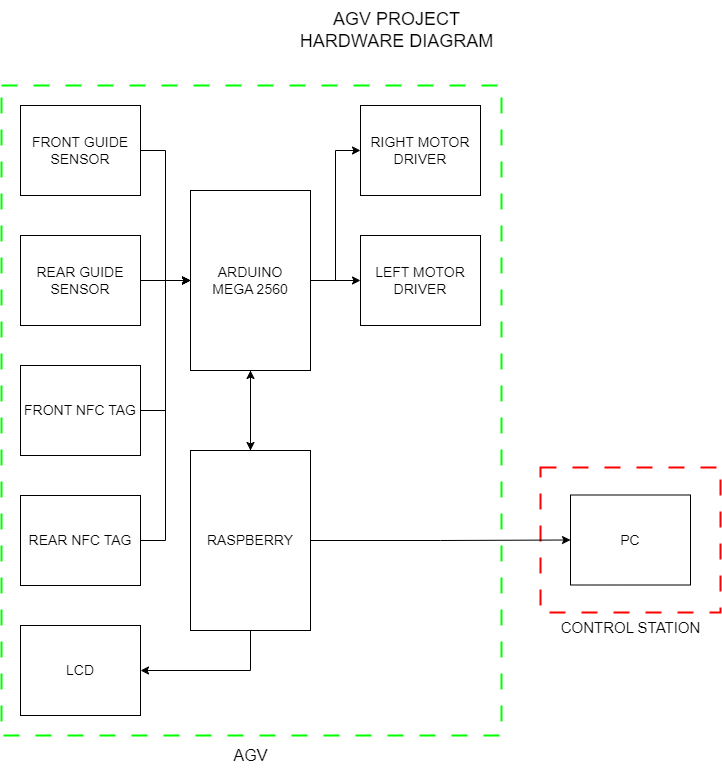

The diagram above was exported from draw.io. Its source (the exported page's mxGraphModel, read from the mxfile embedded in the PNG):
<mxGraphModel dx="1500" dy="887" grid="1" gridSize="10" guides="1" tooltips="1" connect="1" arrows="1" fold="1" page="1" pageScale="1" pageWidth="1169" pageHeight="827" math="0" shadow="0">
  <root>
    <mxCell id="0" />
    <mxCell id="1" parent="0" />
    <mxCell id="S__H3cX94i0aIz5cis40-32" value="" style="whiteSpace=wrap;html=1;fillColor=none;dashed=1;dashPattern=8 8;strokeWidth=2;strokeColor=#FF0000;" parent="1" vertex="1">
      <mxGeometry x="729" y="502" width="180" height="145" as="geometry" />
    </mxCell>
    <mxCell id="S__H3cX94i0aIz5cis40-31" value="" style="whiteSpace=wrap;html=1;fillColor=none;dashed=1;dashPattern=8 8;strokeWidth=2;strokeColor=#00FF00;" parent="1" vertex="1">
      <mxGeometry x="190" y="120" width="500" height="650" as="geometry" />
    </mxCell>
    <mxCell id="S__H3cX94i0aIz5cis40-14" style="edgeStyle=orthogonalEdgeStyle;rounded=0;orthogonalLoop=1;jettySize=auto;html=1;exitX=1;exitY=0.5;exitDx=0;exitDy=0;entryX=0;entryY=0.5;entryDx=0;entryDy=0;" parent="1" source="S__H3cX94i0aIz5cis40-1" target="S__H3cX94i0aIz5cis40-11" edge="1">
      <mxGeometry relative="1" as="geometry" />
    </mxCell>
    <mxCell id="S__H3cX94i0aIz5cis40-15" style="edgeStyle=orthogonalEdgeStyle;rounded=0;orthogonalLoop=1;jettySize=auto;html=1;exitX=1;exitY=0.5;exitDx=0;exitDy=0;entryX=0;entryY=0.5;entryDx=0;entryDy=0;" parent="1" source="S__H3cX94i0aIz5cis40-1" target="S__H3cX94i0aIz5cis40-12" edge="1">
      <mxGeometry relative="1" as="geometry" />
    </mxCell>
    <mxCell id="S__H3cX94i0aIz5cis40-22" style="edgeStyle=orthogonalEdgeStyle;rounded=0;orthogonalLoop=1;jettySize=auto;html=1;exitX=0.5;exitY=1;exitDx=0;exitDy=0;entryX=0.5;entryY=0;entryDx=0;entryDy=0;" parent="1" source="S__H3cX94i0aIz5cis40-1" target="S__H3cX94i0aIz5cis40-2" edge="1">
      <mxGeometry relative="1" as="geometry" />
    </mxCell>
    <mxCell id="S__H3cX94i0aIz5cis40-1" value="ARDUINO&lt;br style=&quot;font-size: 14px;&quot;&gt;MEGA 2560" style="rounded=0;whiteSpace=wrap;html=1;fillColor=none;fontSize=14;" parent="1" vertex="1">
      <mxGeometry x="379" y="225" width="120" height="180" as="geometry" />
    </mxCell>
    <mxCell id="S__H3cX94i0aIz5cis40-21" style="edgeStyle=orthogonalEdgeStyle;rounded=0;orthogonalLoop=1;jettySize=auto;html=1;exitX=0.5;exitY=1;exitDx=0;exitDy=0;entryX=1;entryY=0.5;entryDx=0;entryDy=0;" parent="1" source="S__H3cX94i0aIz5cis40-2" target="S__H3cX94i0aIz5cis40-20" edge="1">
      <mxGeometry relative="1" as="geometry" />
    </mxCell>
    <mxCell id="S__H3cX94i0aIz5cis40-23" style="edgeStyle=orthogonalEdgeStyle;rounded=0;orthogonalLoop=1;jettySize=auto;html=1;exitX=0.5;exitY=0;exitDx=0;exitDy=0;entryX=0.5;entryY=1;entryDx=0;entryDy=0;" parent="1" source="S__H3cX94i0aIz5cis40-2" target="S__H3cX94i0aIz5cis40-1" edge="1">
      <mxGeometry relative="1" as="geometry" />
    </mxCell>
    <mxCell id="Y1DBJPfS2w74IIMn8xNh-1" style="edgeStyle=orthogonalEdgeStyle;rounded=0;orthogonalLoop=1;jettySize=auto;html=1;exitX=1;exitY=0.5;exitDx=0;exitDy=0;entryX=0;entryY=0.5;entryDx=0;entryDy=0;" edge="1" parent="1" source="S__H3cX94i0aIz5cis40-2" target="S__H3cX94i0aIz5cis40-24">
      <mxGeometry relative="1" as="geometry" />
    </mxCell>
    <mxCell id="S__H3cX94i0aIz5cis40-2" value="RASPBERRY" style="rounded=0;whiteSpace=wrap;html=1;fillColor=none;fontSize=14;" parent="1" vertex="1">
      <mxGeometry x="379" y="485" width="120" height="180" as="geometry" />
    </mxCell>
    <mxCell id="S__H3cX94i0aIz5cis40-16" style="edgeStyle=orthogonalEdgeStyle;rounded=0;orthogonalLoop=1;jettySize=auto;html=1;exitX=1;exitY=0.5;exitDx=0;exitDy=0;entryX=0;entryY=0.5;entryDx=0;entryDy=0;" parent="1" source="S__H3cX94i0aIz5cis40-3" target="S__H3cX94i0aIz5cis40-1" edge="1">
      <mxGeometry relative="1" as="geometry" />
    </mxCell>
    <mxCell id="S__H3cX94i0aIz5cis40-3" value="FRONT GUIDE SENSOR" style="rounded=0;whiteSpace=wrap;html=1;fillColor=none;fontSize=14;" parent="1" vertex="1">
      <mxGeometry x="209" y="140" width="120" height="90" as="geometry" />
    </mxCell>
    <mxCell id="S__H3cX94i0aIz5cis40-17" style="edgeStyle=orthogonalEdgeStyle;rounded=0;orthogonalLoop=1;jettySize=auto;html=1;exitX=1;exitY=0.5;exitDx=0;exitDy=0;entryX=0;entryY=0.5;entryDx=0;entryDy=0;" parent="1" source="S__H3cX94i0aIz5cis40-4" target="S__H3cX94i0aIz5cis40-1" edge="1">
      <mxGeometry relative="1" as="geometry" />
    </mxCell>
    <mxCell id="S__H3cX94i0aIz5cis40-4" value="REAR GUIDE SENSOR" style="rounded=0;whiteSpace=wrap;html=1;fillColor=none;fontSize=14;" parent="1" vertex="1">
      <mxGeometry x="209" y="270" width="120" height="90" as="geometry" />
    </mxCell>
    <mxCell id="S__H3cX94i0aIz5cis40-18" style="edgeStyle=orthogonalEdgeStyle;rounded=0;orthogonalLoop=1;jettySize=auto;html=1;exitX=1;exitY=0.5;exitDx=0;exitDy=0;entryX=0;entryY=0.5;entryDx=0;entryDy=0;" parent="1" source="S__H3cX94i0aIz5cis40-5" target="S__H3cX94i0aIz5cis40-1" edge="1">
      <mxGeometry relative="1" as="geometry" />
    </mxCell>
    <mxCell id="S__H3cX94i0aIz5cis40-5" value="FRONT NFC TAG" style="rounded=0;whiteSpace=wrap;html=1;fillColor=none;fontSize=14;" parent="1" vertex="1">
      <mxGeometry x="209" y="400" width="120" height="90" as="geometry" />
    </mxCell>
    <mxCell id="S__H3cX94i0aIz5cis40-19" style="edgeStyle=orthogonalEdgeStyle;rounded=0;orthogonalLoop=1;jettySize=auto;html=1;exitX=1;exitY=0.5;exitDx=0;exitDy=0;entryX=0;entryY=0.5;entryDx=0;entryDy=0;" parent="1" source="S__H3cX94i0aIz5cis40-6" target="S__H3cX94i0aIz5cis40-1" edge="1">
      <mxGeometry relative="1" as="geometry" />
    </mxCell>
    <mxCell id="S__H3cX94i0aIz5cis40-6" value="REAR NFC TAG" style="rounded=0;whiteSpace=wrap;html=1;fillColor=none;fontSize=14;" parent="1" vertex="1">
      <mxGeometry x="209" y="530" width="120" height="90" as="geometry" />
    </mxCell>
    <mxCell id="S__H3cX94i0aIz5cis40-11" value="RIGHT MOTOR&lt;div&gt;DRIVER&lt;/div&gt;" style="rounded=0;whiteSpace=wrap;html=1;fillColor=none;fontSize=14;" parent="1" vertex="1">
      <mxGeometry x="549" y="140" width="120" height="90" as="geometry" />
    </mxCell>
    <mxCell id="S__H3cX94i0aIz5cis40-12" value="LEFT MOTOR&lt;div&gt;DRIVER&lt;/div&gt;" style="rounded=0;whiteSpace=wrap;html=1;fillColor=none;fontSize=14;" parent="1" vertex="1">
      <mxGeometry x="549" y="270" width="120" height="90" as="geometry" />
    </mxCell>
    <mxCell id="S__H3cX94i0aIz5cis40-20" value="LCD" style="rounded=0;whiteSpace=wrap;html=1;fillColor=none;fontSize=14;" parent="1" vertex="1">
      <mxGeometry x="209" y="660" width="120" height="90" as="geometry" />
    </mxCell>
    <mxCell id="S__H3cX94i0aIz5cis40-24" value="PC" style="rounded=0;whiteSpace=wrap;html=1;fillColor=none;fontSize=14;" parent="1" vertex="1">
      <mxGeometry x="759" y="529.5" width="120" height="90" as="geometry" />
    </mxCell>
    <mxCell id="S__H3cX94i0aIz5cis40-30" value="AGV PROJECT&lt;div style=&quot;font-size: 18px;&quot;&gt;HARDWARE DIAGRAM&lt;/div&gt;" style="text;html=1;align=center;verticalAlign=middle;resizable=0;points=[];autosize=1;strokeColor=none;fillColor=none;spacing=2;fontSize=18;" parent="1" vertex="1">
      <mxGeometry x="475" y="35" width="220" height="60" as="geometry" />
    </mxCell>
    <mxCell id="S__H3cX94i0aIz5cis40-33" value="AGV" style="text;html=1;align=center;verticalAlign=middle;resizable=0;points=[];autosize=1;strokeColor=none;fillColor=none;fontSize=16;" parent="1" vertex="1">
      <mxGeometry x="409" y="775" width="60" height="30" as="geometry" />
    </mxCell>
    <mxCell id="S__H3cX94i0aIz5cis40-34" value="CONTROL STATION" style="text;html=1;align=center;verticalAlign=middle;resizable=0;points=[];autosize=1;strokeColor=none;fillColor=none;fontSize=15;" parent="1" vertex="1">
      <mxGeometry x="739" y="647" width="160" height="30" as="geometry" />
    </mxCell>
  </root>
</mxGraphModel>